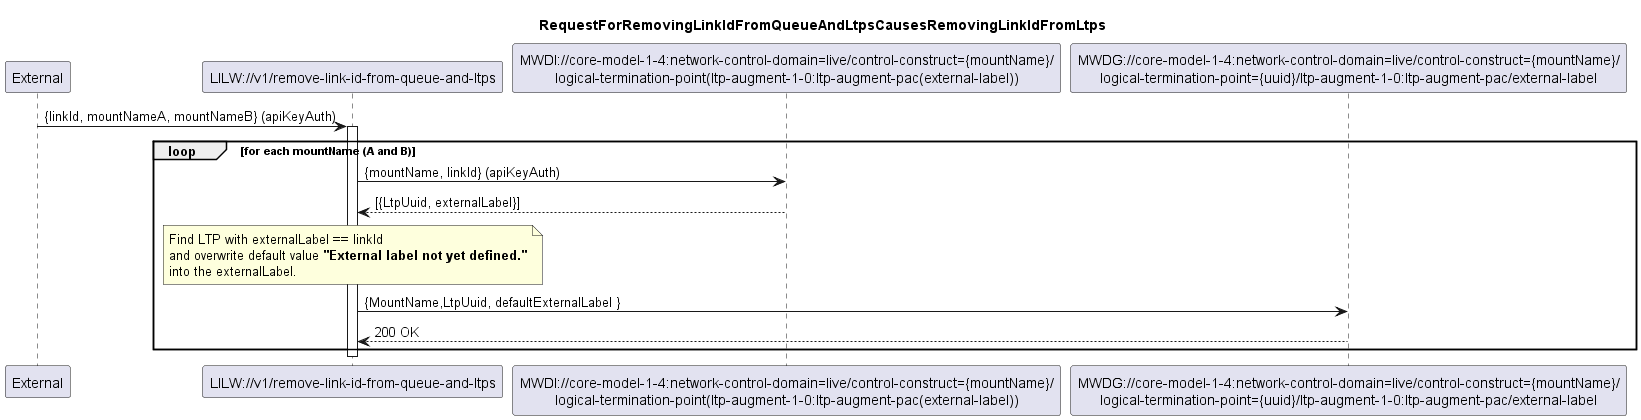

The diagram above was rendered by PlantUML. Its source (embedded in the PNG):
@startuml 030_RemovingLinkIdFromLtps
skinparam responseMessageBelowArrow true

title
RequestForRemovingLinkIdFromQueueAndLtpsCausesRemovingLinkIdFromLtps
end title

participant "External" as external
participant "LILW://v1/remove-link-id-from-queue-and-ltps" as lilw_remove
participant "MWDI://core-model-1-4:network-control-domain=live/control-construct={mountName}/\nlogical-termination-point(ltp-augment-1-0:ltp-augment-pac(external-label))" as mwdi
participant "MWDG://core-model-1-4:network-control-domain=live/control-construct={mountName}/\nlogical-termination-point={uuid}/ltp-augment-1-0:ltp-augment-pac/external-label" as mwdg

external -> lilw_remove: {linkId, mountNameA, mountNameB} (apiKeyAuth)

activate lilw_remove

loop for each mountName (A and B)
    lilw_remove -> mwdi: {mountName, linkId} (apiKeyAuth)
    mwdi --> lilw_remove: [{LtpUuid, externalLabel}]
    note over lilw_remove
        Find LTP with externalLabel == linkId
        and overwrite default value **"External label not yet defined."**
        into the externalLabel.
    end note
    lilw_remove -> mwdg: {MountName,LtpUuid, defaultExternalLabel }
    mwdg --> lilw_remove: 200 OK
end loop



deactivate lilw_remove
@enduml